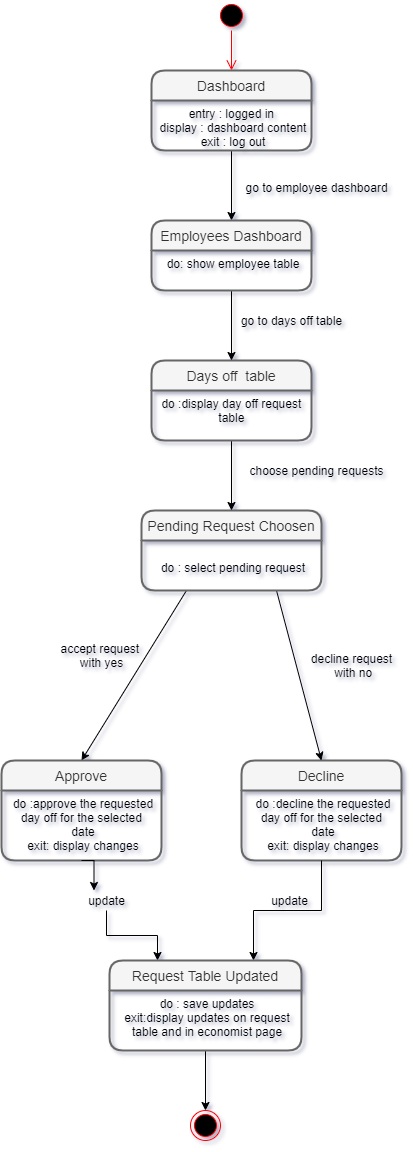

The diagram above was exported from draw.io. Its source (the exported page's mxGraphModel, read from the mxfile embedded in the PNG):
<mxGraphModel dx="630" dy="1604" grid="1" gridSize="10" guides="1" tooltips="1" connect="1" arrows="1" fold="1" page="1" pageScale="1" pageWidth="827" pageHeight="1169" background="#ffffff" math="0" shadow="1">
  <root>
    <mxCell id="0" />
    <mxCell id="1" parent="0" />
    <mxCell id="sBZrlvxd6LvSaza4f8ho-4" value="" style="ellipse;html=1;shape=startState;fillColor=#000000;strokeColor=#ff0000;" parent="1" vertex="1">
      <mxGeometry x="345" y="-200" width="30" height="30" as="geometry" />
    </mxCell>
    <mxCell id="sBZrlvxd6LvSaza4f8ho-5" value="" style="edgeStyle=orthogonalEdgeStyle;html=1;verticalAlign=bottom;endArrow=open;endSize=8;strokeColor=#ff0000;entryX=0.5;entryY=0;entryDx=0;entryDy=0;" parent="1" source="sBZrlvxd6LvSaza4f8ho-4" target="sBZrlvxd6LvSaza4f8ho-6" edge="1">
      <mxGeometry relative="1" as="geometry">
        <mxPoint x="35" y="150" as="targetPoint" />
      </mxGeometry>
    </mxCell>
    <mxCell id="sBZrlvxd6LvSaza4f8ho-50" value="Decline" style="swimlane;childLayout=stackLayout;horizontal=1;startSize=30;horizontalStack=0;rounded=1;fontSize=14;fontStyle=0;strokeWidth=2;resizeParent=0;resizeLast=1;shadow=0;dashed=0;align=center;fillColor=#f5f5f5;strokeColor=#666666;fontColor=#333333;" parent="1" vertex="1">
      <mxGeometry x="370" y="560" width="160" height="100" as="geometry" />
    </mxCell>
    <mxCell id="sBZrlvxd6LvSaza4f8ho-51" value="do :decline the requested&#10;day off for the selected &#10;date&#10;exit: display changes&#10;" style="align=center;strokeColor=none;fillColor=none;spacingLeft=4;fontSize=12;verticalAlign=top;resizable=0;rotatable=0;part=1;" parent="sBZrlvxd6LvSaza4f8ho-50" vertex="1">
      <mxGeometry y="30" width="160" height="70" as="geometry" />
    </mxCell>
    <mxCell id="sBZrlvxd6LvSaza4f8ho-44" value="" style="ellipse;html=1;shape=endState;fillColor=#000000;strokeColor=#ff0000;align=center;" parent="1" vertex="1">
      <mxGeometry x="319" y="910" width="30" height="30" as="geometry" />
    </mxCell>
    <mxCell id="sBZrlvxd6LvSaza4f8ho-56" value="" style="endArrow=classic;html=1;entryX=0.5;entryY=0;entryDx=0;entryDy=0;exitX=0.25;exitY=1;exitDx=0;exitDy=0;" parent="1" source="sBZrlvxd6LvSaza4f8ho-19" target="sBZrlvxd6LvSaza4f8ho-23" edge="1">
      <mxGeometry width="50" height="50" relative="1" as="geometry">
        <mxPoint x="310" y="510" as="sourcePoint" />
        <mxPoint x="260" y="570" as="targetPoint" />
      </mxGeometry>
    </mxCell>
    <mxCell id="sBZrlvxd6LvSaza4f8ho-23" value="Approve" style="swimlane;childLayout=stackLayout;horizontal=1;startSize=30;horizontalStack=0;rounded=1;fontSize=14;fontStyle=0;strokeWidth=2;resizeParent=0;resizeLast=1;shadow=0;dashed=0;align=center;fillColor=#f5f5f5;strokeColor=#666666;fontColor=#333333;" parent="1" vertex="1">
      <mxGeometry x="130" y="560" width="160" height="100" as="geometry" />
    </mxCell>
    <mxCell id="sBZrlvxd6LvSaza4f8ho-24" value="do :approve the requested&#10;day off for the selected &#10;date&#10;exit: display changes" style="align=center;strokeColor=none;fillColor=none;spacingLeft=4;fontSize=12;verticalAlign=top;resizable=0;rotatable=0;part=1;" parent="sBZrlvxd6LvSaza4f8ho-23" vertex="1">
      <mxGeometry y="30" width="160" height="70" as="geometry" />
    </mxCell>
    <mxCell id="sBZrlvxd6LvSaza4f8ho-57" value="" style="endArrow=classic;html=1;entryX=0.5;entryY=0;entryDx=0;entryDy=0;exitX=0.75;exitY=1;exitDx=0;exitDy=0;" parent="1" source="sBZrlvxd6LvSaza4f8ho-19" target="sBZrlvxd6LvSaza4f8ho-50" edge="1">
      <mxGeometry width="50" height="50" relative="1" as="geometry">
        <mxPoint x="330" y="510" as="sourcePoint" />
        <mxPoint x="530" y="440" as="targetPoint" />
      </mxGeometry>
    </mxCell>
    <mxCell id="sBZrlvxd6LvSaza4f8ho-18" value="Pending Request Choosen" style="swimlane;childLayout=stackLayout;horizontal=1;startSize=30;horizontalStack=0;rounded=1;fontSize=14;fontStyle=0;strokeWidth=2;resizeParent=0;resizeLast=1;shadow=0;dashed=0;align=center;fillColor=#f5f5f5;strokeColor=#666666;fontColor=#333333;" parent="1" vertex="1">
      <mxGeometry x="270" y="310" width="180" height="80" as="geometry" />
    </mxCell>
    <mxCell id="sBZrlvxd6LvSaza4f8ho-19" value="&#10;do : select pending request" style="align=center;strokeColor=none;fillColor=none;spacingLeft=4;fontSize=12;verticalAlign=top;resizable=0;rotatable=0;part=1;" parent="sBZrlvxd6LvSaza4f8ho-18" vertex="1">
      <mxGeometry y="30" width="180" height="50" as="geometry" />
    </mxCell>
    <mxCell id="MUdPpuUZLTKrZe2C5PQs-17" value="decline request&lt;br&gt;&amp;nbsp;with no" style="text;html=1;align=center;verticalAlign=middle;resizable=0;points=[];autosize=1;" parent="1" vertex="1">
      <mxGeometry x="430" y="450" width="100" height="30" as="geometry" />
    </mxCell>
    <mxCell id="MUdPpuUZLTKrZe2C5PQs-18" value="accept request&amp;nbsp;&lt;br&gt;with yes" style="text;html=1;align=center;verticalAlign=middle;resizable=0;points=[];autosize=1;" parent="1" vertex="1">
      <mxGeometry x="180" y="440" width="100" height="30" as="geometry" />
    </mxCell>
    <mxCell id="MUdPpuUZLTKrZe2C5PQs-22" style="edgeStyle=orthogonalEdgeStyle;rounded=0;orthogonalLoop=1;jettySize=auto;html=1;exitX=0.5;exitY=1;exitDx=0;exitDy=0;entryX=0.25;entryY=0;entryDx=0;entryDy=0;" parent="1" source="MUdPpuUZLTKrZe2C5PQs-25" target="MUdPpuUZLTKrZe2C5PQs-20" edge="1">
      <mxGeometry relative="1" as="geometry" />
    </mxCell>
    <mxCell id="MUdPpuUZLTKrZe2C5PQs-23" style="edgeStyle=orthogonalEdgeStyle;rounded=0;orthogonalLoop=1;jettySize=auto;html=1;exitX=0.5;exitY=1;exitDx=0;exitDy=0;entryX=0.75;entryY=0;entryDx=0;entryDy=0;" parent="1" source="sBZrlvxd6LvSaza4f8ho-51" target="MUdPpuUZLTKrZe2C5PQs-20" edge="1">
      <mxGeometry relative="1" as="geometry" />
    </mxCell>
    <mxCell id="MUdPpuUZLTKrZe2C5PQs-24" style="edgeStyle=orthogonalEdgeStyle;rounded=0;orthogonalLoop=1;jettySize=auto;html=1;exitX=0.5;exitY=1;exitDx=0;exitDy=0;" parent="1" source="MUdPpuUZLTKrZe2C5PQs-21" target="sBZrlvxd6LvSaza4f8ho-44" edge="1">
      <mxGeometry relative="1" as="geometry" />
    </mxCell>
    <mxCell id="MUdPpuUZLTKrZe2C5PQs-26" value="update" style="text;html=1;align=center;verticalAlign=middle;resizable=0;points=[];autosize=1;" parent="1" vertex="1">
      <mxGeometry x="393" y="690" width="50" height="20" as="geometry" />
    </mxCell>
    <mxCell id="pF9LcwS9FLkjLPf3069S-3" value="choose pending requests" style="text;html=1;align=center;verticalAlign=middle;resizable=0;points=[];autosize=1;" parent="1" vertex="1">
      <mxGeometry x="370" y="260" width="150" height="20" as="geometry" />
    </mxCell>
    <mxCell id="pF9LcwS9FLkjLPf3069S-2" value="go to days off table&amp;nbsp; &amp;nbsp; &amp;nbsp;&amp;nbsp;&lt;br&gt;" style="text;html=1;align=center;verticalAlign=middle;resizable=0;points=[];autosize=1;" parent="1" vertex="1">
      <mxGeometry x="360" y="110" width="140" height="20" as="geometry" />
    </mxCell>
    <mxCell id="pF9LcwS9FLkjLPf3069S-5" style="edgeStyle=orthogonalEdgeStyle;rounded=0;orthogonalLoop=1;jettySize=auto;html=1;exitX=0.5;exitY=1;exitDx=0;exitDy=0;entryX=0.5;entryY=0;entryDx=0;entryDy=0;" parent="1" source="sBZrlvxd6LvSaza4f8ho-14" target="sBZrlvxd6LvSaza4f8ho-18" edge="1">
      <mxGeometry relative="1" as="geometry" />
    </mxCell>
    <mxCell id="MUdPpuUZLTKrZe2C5PQs-20" value="Request Table Updated" style="swimlane;childLayout=stackLayout;horizontal=1;startSize=30;horizontalStack=0;rounded=1;fontSize=14;fontStyle=0;strokeWidth=2;resizeParent=0;resizeLast=1;shadow=0;dashed=0;align=center;fillColor=#f5f5f5;strokeColor=#666666;fontColor=#333333;" parent="1" vertex="1">
      <mxGeometry x="238" y="760" width="192" height="90" as="geometry" />
    </mxCell>
    <mxCell id="MUdPpuUZLTKrZe2C5PQs-21" value="do : save updates&#10;exit:display updates on request&#10;table and in economist page" style="align=center;strokeColor=none;fillColor=none;spacingLeft=4;fontSize=12;verticalAlign=top;resizable=0;rotatable=0;part=1;" parent="MUdPpuUZLTKrZe2C5PQs-20" vertex="1">
      <mxGeometry y="30" width="192" height="60" as="geometry" />
    </mxCell>
    <mxCell id="MUdPpuUZLTKrZe2C5PQs-25" value="update" style="text;html=1;align=center;verticalAlign=middle;resizable=0;points=[];autosize=1;" parent="1" vertex="1">
      <mxGeometry x="210" y="690" width="50" height="20" as="geometry" />
    </mxCell>
    <mxCell id="pF9LcwS9FLkjLPf3069S-6" style="edgeStyle=orthogonalEdgeStyle;rounded=0;orthogonalLoop=1;jettySize=auto;html=1;exitX=0.5;exitY=1;exitDx=0;exitDy=0;entryX=0.25;entryY=0;entryDx=0;entryDy=0;" parent="1" source="sBZrlvxd6LvSaza4f8ho-24" target="MUdPpuUZLTKrZe2C5PQs-25" edge="1">
      <mxGeometry relative="1" as="geometry">
        <mxPoint x="210" y="660" as="sourcePoint" />
        <mxPoint x="286" y="760" as="targetPoint" />
      </mxGeometry>
    </mxCell>
    <mxCell id="rTQEeTcQsPeqlpeYriQ1-3" value="" style="edgeStyle=orthogonalEdgeStyle;rounded=0;orthogonalLoop=1;jettySize=auto;html=1;" edge="1" parent="1" source="sBZrlvxd6LvSaza4f8ho-6" target="rTQEeTcQsPeqlpeYriQ1-1">
      <mxGeometry relative="1" as="geometry" />
    </mxCell>
    <mxCell id="sBZrlvxd6LvSaza4f8ho-13" value="Days off  table" style="swimlane;childLayout=stackLayout;horizontal=1;startSize=30;horizontalStack=0;rounded=1;fontSize=14;fontStyle=0;strokeWidth=2;resizeParent=0;resizeLast=1;shadow=0;dashed=0;align=center;fillColor=#f5f5f5;strokeColor=#666666;fontColor=#333333;" parent="1" vertex="1">
      <mxGeometry x="280" y="160" width="160" height="80" as="geometry" />
    </mxCell>
    <mxCell id="sBZrlvxd6LvSaza4f8ho-14" value="do :display day off request &#10;table " style="align=center;strokeColor=none;fillColor=none;spacingLeft=4;fontSize=12;verticalAlign=top;resizable=0;rotatable=0;part=1;" parent="sBZrlvxd6LvSaza4f8ho-13" vertex="1">
      <mxGeometry y="30" width="160" height="50" as="geometry" />
    </mxCell>
    <mxCell id="rTQEeTcQsPeqlpeYriQ1-4" style="edgeStyle=orthogonalEdgeStyle;rounded=0;orthogonalLoop=1;jettySize=auto;html=1;exitX=0.5;exitY=1;exitDx=0;exitDy=0;entryX=0.5;entryY=0;entryDx=0;entryDy=0;" edge="1" parent="1" source="rTQEeTcQsPeqlpeYriQ1-2" target="sBZrlvxd6LvSaza4f8ho-13">
      <mxGeometry relative="1" as="geometry" />
    </mxCell>
    <mxCell id="rTQEeTcQsPeqlpeYriQ1-1" value="Employees Dashboard" style="swimlane;childLayout=stackLayout;horizontal=1;startSize=30;horizontalStack=0;rounded=1;fontSize=14;fontStyle=0;strokeWidth=2;resizeParent=0;resizeLast=1;shadow=0;dashed=0;align=center;fillColor=#f5f5f5;strokeColor=#666666;fontColor=#333333;" vertex="1" parent="1">
      <mxGeometry x="280" y="20" width="160" height="70" as="geometry" />
    </mxCell>
    <mxCell id="rTQEeTcQsPeqlpeYriQ1-2" value="do: show employee table" style="align=center;strokeColor=none;fillColor=none;spacingLeft=4;fontSize=12;verticalAlign=top;resizable=0;rotatable=0;part=1;" vertex="1" parent="rTQEeTcQsPeqlpeYriQ1-1">
      <mxGeometry y="30" width="160" height="40" as="geometry" />
    </mxCell>
    <mxCell id="sBZrlvxd6LvSaza4f8ho-6" value="Dashboard" style="swimlane;childLayout=stackLayout;horizontal=1;startSize=30;horizontalStack=0;rounded=1;fontSize=14;fontStyle=0;strokeWidth=2;resizeParent=0;resizeLast=1;shadow=0;dashed=0;align=center;fillColor=#f5f5f5;strokeColor=#666666;fontColor=#333333;" parent="1" vertex="1">
      <mxGeometry x="280" y="-130" width="160" height="80" as="geometry" />
    </mxCell>
    <mxCell id="sBZrlvxd6LvSaza4f8ho-7" value="entry : logged in &#10;display : dashboard content&#10;exit : log out&#10;&#10; &#10;" style="align=center;strokeColor=none;fillColor=none;spacingLeft=4;fontSize=12;verticalAlign=top;resizable=0;rotatable=0;part=1;" parent="sBZrlvxd6LvSaza4f8ho-6" vertex="1">
      <mxGeometry y="30" width="160" height="50" as="geometry" />
    </mxCell>
    <mxCell id="rTQEeTcQsPeqlpeYriQ1-5" value="go to employee dashboard" style="text;html=1;align=center;verticalAlign=middle;resizable=0;points=[];autosize=1;" vertex="1" parent="1">
      <mxGeometry x="365" y="-23" width="160" height="20" as="geometry" />
    </mxCell>
  </root>
</mxGraphModel>